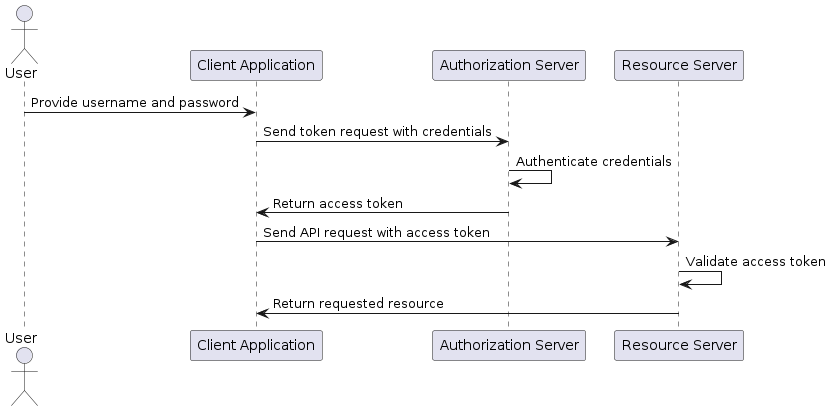

The diagram above was rendered by PlantUML. Its source (embedded in the PNG):
@startuml
actor User
participant "Client Application" as Client
participant "Authorization Server" as AuthServer
participant "Resource Server" as ResourceServer

User -> Client: Provide username and password
Client -> AuthServer: Send token request with credentials
AuthServer -> AuthServer: Authenticate credentials
AuthServer -> Client: Return access token
Client -> ResourceServer: Send API request with access token
ResourceServer -> ResourceServer: Validate access token
ResourceServer -> Client: Return requested resource
@enduml